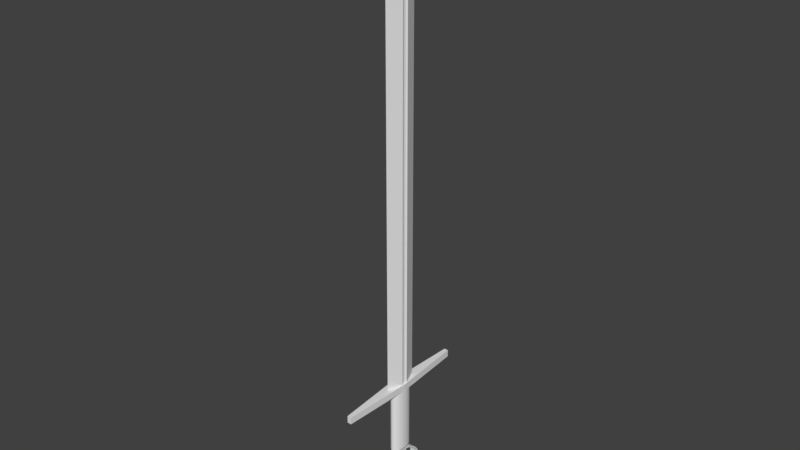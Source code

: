 # Source: Sword3.blend  (saved by Blender 2.78.0; exported with 4.5.12 LTS)
import bpy
from mathutils import Matrix  # noqa: F401  (used for matrix-valued properties, if any)

bpy.ops.wm.read_factory_settings(use_empty=True)
scene = bpy.context.scene
scene.name = 'Scene'

# ---- collections
col_collection_1 = bpy.data.collections.new('Collection 1'); scene.collection.children.link(col_collection_1)

# ---- world
world_world = bpy.data.worlds.new('World'); scene.world = world_world
world_world.color = (0.05088, 0.05088, 0.05088)
world_world.use_sun_shadow = False
world_world.sun_shadow_jitter_overblur = 0.0
world_world.cycles.sampling_method = 'MANUAL'

# ---- meshes
me_cylinder_003 = bpy.data.meshes.new('Cylinder.003')
me_cylinder_003.from_pydata([(-0.004287, 1.009, -0.9323), (-0.004287, 1.009, 0.9897), (0.1908, 0.99, -0.9323), (0.1908, 0.99, 0.9897), (0.3784, 0.9331, -0.9323), (0.3784, 0.9331, 0.9897), (0.5513, 0.8407, -0.9323), (0.5513, 0.8407, 0.9897), (0.7028, 0.7163, -0.9323), (0.7028, 0.7163, 0.9897), (0.8272, 0.5648, -0.9323), (0.8272, 0.5648, 0.9897), (0.9196, 0.3919, -0.9323), (0.9196, 0.3919, 0.9897), (0.9765, 0.2043, -0.9323), (0.9765, 0.2043, 0.9897), (0.9957, 0.009205, -0.9323), (0.9957, 0.009205, 0.9897), (0.9765, -0.1859, -0.9323), (0.9765, -0.1859, 0.9897), (0.9196, -0.3735, -0.9323), (0.9196, -0.3735, 0.9897), (0.8272, -0.5464, -0.9323), (0.8272, -0.5464, 0.9897), (0.7028, -0.6979, -0.9323), (0.7028, -0.6979, 0.9897), (0.5513, -0.8223, -0.9323), (0.5513, -0.8223, 0.9897), (0.3784, -0.9147, -0.9323), (0.3784, -0.9147, 0.9897), (0.1908, -0.9716, -0.9323), (0.1908, -0.9716, 0.9897), (-0.004288, -0.9908, -0.9323), (-0.004288, -0.9908, 0.9897), (-0.1994, -0.9716, -0.9323), (-0.1994, -0.9716, 0.9897), (-0.387, -0.9147, -0.9323), (-0.387, -0.9147, 0.9897), (-0.5599, -0.8223, -0.9323), (-0.5599, -0.8223, 0.9897), (-0.7114, -0.6979, -0.9323), (-0.7114, -0.6979, 0.9897), (-0.8358, -0.5464, -0.9323), (-0.8358, -0.5464, 0.9897), (-0.9282, -0.3735, -0.9323), (-0.9282, -0.3735, 0.9897), (-0.9851, -0.1859, -0.9323), (-0.9851, -0.1859, 0.9897), (-1.004, 0.009206, -0.9323), (-1.004, 0.009206, 0.9897), (-0.9851, 0.2043, -0.9323), (-0.9851, 0.2043, 0.9897), (-0.9282, 0.3919, -0.9323), (-0.9282, 0.3919, 0.9897), (-0.8358, 0.5648, -0.9323), (-0.8358, 0.5648, 0.9897), (-0.7114, 0.7163, -0.9323), (-0.7114, 0.7163, 0.9897), (-0.5599, 0.8407, -0.9323), (-0.5599, 0.8407, 0.9897), (-0.387, 0.9331, -0.9323), (-0.387, 0.9331, 0.9897), (-0.1994, 0.99, -0.9323), (-0.1994, 0.99, 0.9897), (-0.004287, 1.009, -0.9323), (-0.004287, 1.009, 0.9897), (-0.004288, -0.9908, -0.9323), (-0.004288, -0.9908, 0.9897), (-0.004287, 1.009, -0.9323), (-0.004287, 1.009, 0.9897), (-0.004288, -0.9908, -0.9323), (-0.004288, -0.9908, 0.9897), (-0.004287, 0.9592, -0.9323), (-0.004287, 0.9592, 0.9897), (0.181, 0.941, -0.9323), (0.181, 0.941, 0.9897), (0.3593, 0.8869, -0.9323), (0.3593, 0.8869, 0.9897), (0.5235, 0.7991, -0.9323), (0.5235, 0.7991, 0.9897), (0.6675, 0.681, -0.9323), (0.6675, 0.681, 0.9897), (0.7856, 0.537, -0.9323), (0.7856, 0.537, 0.9897), (0.8734, 0.3728, -0.9323), (0.8734, 0.3728, 0.9897), (0.9275, 0.1945, -0.9323), (0.9275, 0.1945, 0.9897), (0.9457, 0.009205, -0.9323), (0.9457, 0.009205, 0.9897), (0.9275, -0.1761, -0.9323), (0.9275, -0.1761, 0.9897), (0.8734, -0.3543, -0.9323), (0.8734, -0.3543, 0.9897), (0.7856, -0.5186, -0.9323), (0.7856, -0.5186, 0.9897), (0.6675, -0.6625, -0.9323), (0.6675, -0.6625, 0.9897), (0.5235, -0.7807, -0.9323), (0.5235, -0.7807, 0.9897), (0.3593, -0.8685, -0.9323), (0.3593, -0.8685, 0.9897), (0.181, -0.9225, -0.9323), (0.181, -0.9225, 0.9897), (-0.004288, -0.9408, -0.9323), (-0.004288, -0.9408, 0.9897), (-0.1896, -0.9225, -0.9323), (-0.1896, -0.9225, 0.9897), (-0.3678, -0.8685, -0.9323), (-0.3678, -0.8685, 0.9897), (-0.5321, -0.7807, -0.9323), (-0.5321, -0.7807, 0.9897), (-0.676, -0.6625, -0.9323), (-0.676, -0.6625, 0.9897), (-0.7942, -0.5186, -0.9323), (-0.7942, -0.5186, 0.9897), (-0.882, -0.3543, -0.9323), (-0.882, -0.3543, 0.9897), (-0.936, -0.1761, -0.9323), (-0.936, -0.1761, 0.9897), (-0.9543, 0.009206, -0.9323), (-0.9543, 0.009206, 0.9897), (-0.936, 0.1945, -0.9323), (-0.936, 0.1945, 0.9897), (-0.882, 0.3728, -0.9323), (-0.882, 0.3728, 0.9897), (-0.7942, 0.537, -0.9323), (-0.7942, 0.537, 0.9897), (-0.676, 0.681, -0.9323), (-0.676, 0.681, 0.9897), (-0.5321, 0.7991, -0.9323), (-0.5321, 0.7991, 0.9897), (-0.3678, 0.8869, -0.9323), (-0.3678, 0.8869, 0.9897), (-0.1896, 0.941, -0.9323), (-0.1896, 0.941, 0.9897), (-0.004132, 0.9725, -0.8983), (-0.004136, 0.9735, 0.9547), (-0.00413, -0.9544, -0.898), (-0.004135, -0.9554, 0.9544), (-0.004132, 0.9725, -0.8983), (-0.004136, 0.9735, 0.9547), (-0.00413, -0.9544, -0.898), (-0.004135, -0.9554, 0.9544), (-0.004287, 0.9592, -0.9323), (0.181, 0.941, -0.9323), (0.181, 0.941, 0.9897), (-0.004287, 0.9592, 0.9897), (0.9275, 0.1945, 0.9897), (0.9275, 0.1945, -0.9323), (0.9457, 0.009205, -0.9323), (0.9457, 0.009205, 0.9897), (0.9275, -0.1761, -0.9323), (0.9275, -0.1761, 0.9897), (0.181, -0.9225, 0.9897), (0.181, -0.9225, -0.9323), (-0.004288, -0.9408, -0.9323), (-0.004288, -0.9408, 0.9897), (-0.1896, -0.9225, -0.9323), (-0.1896, -0.9225, 0.9897), (-0.936, -0.1761, 0.9897), (-0.936, -0.1761, -0.9323), (-0.9543, 0.009206, -0.9323), (-0.9543, 0.009206, 0.9897), (-0.936, 0.1945, -0.9323), (-0.936, 0.1945, 0.9897), (-0.1896, 0.941, 0.9897), (-0.1896, 0.941, -0.9323), (-0.004287, 0.9592, -0.9323), (0.181, 0.941, -0.9323), (0.181, 0.941, 0.9897), (-0.004287, 0.9592, 0.9897), (0.181, -0.9225, 0.9897), (0.181, -0.9225, -0.9323), (-0.004288, -0.9408, -0.9323), (-0.004288, -0.9408, 0.9897), (-0.1896, -0.9225, -0.9323), (-0.1896, -0.9225, 0.9897), (-0.1896, 0.941, 0.9897), (-0.1896, 0.941, -0.9323), (-0.004287, 0.009205, 0.02873)], [], [(0, 1, 3, 2), (2, 3, 5, 4), (4, 5, 7, 6), (6, 7, 9, 8), (8, 9, 11, 10), (10, 11, 13, 12), (12, 13, 15, 14), (14, 15, 17, 16), (16, 17, 19, 18), (18, 19, 21, 20), (20, 21, 23, 22), (22, 23, 25, 24), (24, 25, 27, 26), (26, 27, 29, 28), (28, 29, 31, 30), (30, 31, 33, 32), (32, 33, 35, 34), (34, 35, 37, 36), (36, 37, 39, 38), (38, 39, 41, 40), (40, 41, 43, 42), (42, 43, 45, 44), (44, 45, 47, 46), (46, 47, 49, 48), (48, 49, 51, 50), (50, 51, 53, 52), (52, 53, 55, 54), (54, 55, 57, 56), (56, 57, 59, 58), (58, 59, 61, 60), (60, 61, 63, 62), (62, 63, 1, 0), (33, 32, 66, 67), (0, 1, 65, 64), (67, 66, 70, 71), (64, 65, 69, 68), (122, 123, 165, 164), (74, 76, 77, 75), (76, 78, 79, 77), (78, 80, 81, 79), (80, 82, 83, 81), (82, 84, 85, 83), (84, 86, 87, 85), (89, 87, 148, 151), (103, 102, 155, 154), (90, 92, 93, 91), (92, 94, 95, 93), (94, 96, 97, 95), (96, 98, 99, 97), (98, 100, 101, 99), (100, 102, 103, 101), (72, 74, 145, 144), (123, 121, 163, 165), (106, 108, 109, 107), (108, 110, 111, 109), (110, 112, 113, 111), (112, 114, 115, 113), (114, 116, 117, 115), (116, 118, 119, 117), (86, 88, 150, 149), (106, 107, 159, 158), (122, 124, 125, 123), (124, 126, 127, 125), (126, 128, 129, 127), (128, 130, 131, 129), (130, 132, 133, 131), (132, 134, 135, 133), (120, 122, 164, 162), (105, 139, 138, 104), (72, 136, 137, 73), (139, 143, 142, 138), (136, 140, 141, 137), (0, 2, 74, 72), (3, 1, 73, 75), (2, 4, 76, 74), (5, 3, 75, 77), (4, 6, 78, 76), (7, 5, 77, 79), (6, 8, 80, 78), (9, 7, 79, 81), (8, 10, 82, 80), (11, 9, 81, 83), (10, 12, 84, 82), (13, 11, 83, 85), (12, 14, 86, 84), (15, 13, 85, 87), (14, 16, 88, 86), (17, 15, 87, 89), (16, 18, 90, 88), (19, 17, 89, 91), (18, 20, 92, 90), (21, 19, 91, 93), (20, 22, 94, 92), (23, 21, 93, 95), (22, 24, 96, 94), (25, 23, 95, 97), (24, 26, 98, 96), (27, 25, 97, 99), (26, 28, 100, 98), (29, 27, 99, 101), (28, 30, 102, 100), (31, 29, 101, 103), (30, 32, 104, 102), (33, 31, 103, 105), (32, 34, 106, 104), (35, 33, 105, 107), (34, 36, 108, 106), (37, 35, 107, 109), (36, 38, 110, 108), (39, 37, 109, 111), (38, 40, 112, 110), (41, 39, 111, 113), (40, 42, 114, 112), (43, 41, 113, 115), (42, 44, 116, 114), (45, 43, 115, 117), (44, 46, 118, 116), (47, 45, 117, 119), (46, 48, 120, 118), (49, 47, 119, 121), (48, 50, 122, 120), (51, 49, 121, 123), (50, 52, 124, 122), (53, 51, 123, 125), (52, 54, 126, 124), (55, 53, 125, 127), (54, 56, 128, 126), (57, 55, 127, 129), (56, 58, 130, 128), (59, 57, 129, 131), (58, 60, 132, 130), (61, 59, 131, 133), (60, 62, 134, 132), (63, 61, 133, 135), (62, 0, 72, 134), (1, 63, 135, 73), (33, 67, 139, 105), (66, 32, 104, 138), (0, 64, 136, 72), (65, 1, 73, 137), (68, 69, 141, 140), (71, 70, 142, 143), (67, 71, 143, 139), (70, 66, 138, 142), (64, 68, 140, 136), (69, 65, 137, 141), (156, 158, 176, 174), (162, 164, 180), (150, 152, 180), (166, 167, 179, 178), (146, 147, 171, 170), (160, 161, 180), (148, 149, 180), (154, 155, 173, 172), (75, 73, 147, 146), (102, 104, 156, 155), (119, 118, 161, 160), (105, 103, 154, 157), (88, 90, 152, 150), (74, 75, 146, 145), (118, 120, 162, 161), (91, 89, 151, 153), (135, 134, 167, 166), (121, 119, 160, 163), (104, 106, 158, 156), (90, 91, 153, 152), (134, 72, 144, 167), (107, 105, 157, 159), (73, 135, 166, 147), (87, 86, 149, 148), (175, 172, 180), (177, 175, 180), (179, 168, 180), (173, 174, 180), (155, 156, 174, 173), (167, 144, 168, 179), (159, 157, 175, 177), (157, 154, 172, 175), (145, 146, 170, 169), (147, 166, 178, 171), (144, 145, 169, 168), (158, 159, 177, 176), (171, 178, 180), (169, 170, 180), (176, 177, 180), (168, 169, 180), (172, 173, 180), (178, 179, 180), (170, 171, 180), (174, 176, 180), (149, 150, 180), (161, 162, 180), (153, 151, 180), (165, 163, 180), (151, 148, 180), (163, 160, 180), (152, 153, 180), (164, 165, 180)])
me_cylinder_003.use_remesh_preserve_volume = False
me_cylinder_003.use_remesh_preserve_attributes = False
me_cylinder_003.use_mirror_vertex_groups = False
me_cylinder_003.update()
me_cylinder_002 = bpy.data.meshes.new('Cylinder.002')
me_cylinder_002.from_pydata([(-3.952, 0.5082, 0.02917), (-1.161, 0.5082, 0.02917), (-3.952, 0.4986, -0.2246), (-1.161, 0.4986, -0.2246), (-3.952, 0.4702, -0.4687), (-1.161, 0.4702, -0.4687), (-3.952, 0.4241, -0.6936), (-1.161, 0.4241, -0.6936), (-3.952, 0.3621, -0.8908), (-1.161, 0.3621, -0.8908), (-3.952, 0.2864, -1.053), (-1.161, 0.2864, -1.053), (-3.952, 0.2002, -1.173), (-1.161, 0.2002, -1.173), (-3.952, 0.1066, -1.247), (-1.161, 0.1066, -1.247), (-3.952, 0.009206, -1.272), (-1.161, 0.009206, -1.272), (-3.952, -0.08815, -1.247), (-1.161, -0.08815, -1.247), (-3.952, -0.1818, -1.173), (-1.161, -0.1818, -1.173), (-3.952, -0.268, -1.053), (-1.161, -0.268, -1.053), (-3.952, -0.3436, -0.8908), (-1.161, -0.3436, -0.8908), (-3.952, -0.4057, -0.6936), (-1.161, -0.4057, -0.6936), (-3.952, -0.4518, -0.4687), (-1.161, -0.4518, -0.4687), (-3.952, -0.4802, -0.2246), (-1.161, -0.4802, -0.2246), (-3.952, -0.4898, 0.02917), (-1.161, -0.4898, 0.02917), (-3.952, -0.4802, 0.283), (-1.161, -0.4802, 0.283), (-3.952, -0.4518, 0.527), (-1.161, -0.4518, 0.527), (-3.952, -0.4057, 0.752), (-1.161, -0.4057, 0.752), (-3.952, -0.3436, 0.9491), (-1.161, -0.3436, 0.9491), (-3.952, -0.268, 1.111), (-1.161, -0.268, 1.111), (-3.952, -0.1818, 1.231), (-1.161, -0.1818, 1.231), (-3.952, -0.08814, 1.305), (-1.161, -0.08814, 1.305), (-3.952, 0.009206, 1.326), (-1.161, 0.009206, 1.326), (-3.952, 0.1066, 1.305), (-1.161, 0.1066, 1.305), (-3.952, 0.2002, 1.231), (-1.161, 0.2002, 1.231), (-3.952, 0.2864, 1.111), (-1.161, 0.2864, 1.111), (-3.952, 0.3621, 0.9491), (-1.161, 0.3621, 0.9491), (-3.952, 0.4241, 0.752), (-1.161, 0.4241, 0.752), (-3.952, 0.4702, 0.527), (-1.161, 0.4702, 0.527), (-3.952, 0.4986, 0.283), (-1.161, 0.4986, 0.283), (-1.161, 0.5034, -0.09773), (-1.161, 0.4844, -0.3467), (-1.161, 0.4472, -0.5812), (-1.161, 0.3931, -0.7922), (-1.161, 0.3242, -0.9717), (-1.161, 0.2433, -1.113), (-1.161, 0.1534, -1.21), (-1.161, 0.05788, -1.264), (-1.161, -0.03947, -1.264), (-1.161, -0.135, -1.21), (-1.161, -0.2249, -1.113), (-1.161, -0.3058, -0.9717), (-1.161, -0.3747, -0.7922), (-1.161, -0.4288, -0.5812), (-1.161, -0.466, -0.3467), (-1.161, -0.485, -0.09773), (-1.161, -0.485, 0.1561), (-1.161, -0.466, 0.405), (-1.161, -0.4288, 0.6395), (-1.161, -0.3747, 0.8505), (-1.161, -0.3058, 1.03), (-1.161, -0.2249, 1.171), (-1.161, -0.1349, 1.268), (-1.161, -0.03947, 1.315), (-1.161, 0.05788, 1.315), (-1.161, 0.1534, 1.268), (-1.161, 0.2433, 1.171), (-1.161, 0.3242, 1.03), (-1.161, 0.3931, 0.8505), (-1.161, 0.4472, 0.6395), (-1.161, 0.4844, 0.405), (-1.161, 0.5034, 0.1561), (-0.9373, 0.362, 0.02909), (-0.9394, 0.3552, -0.1504), (-0.9455, 0.3352, -0.3229), (-0.9554, 0.3025, -0.4819), (-0.9687, 0.2587, -0.6213), (-0.9852, 0.2044, -0.7357), (-0.9912, 0.1442, -0.8207), (-0.9977, 0.07803, -0.873), (-1.004, 0.009206, -0.8907), (-0.9975, -0.05962, -0.873), (-0.991, -0.1258, -0.8207), (-0.9851, -0.1859, -0.7357), (-0.9687, -0.2403, -0.6213), (-0.9553, -0.2841, -0.4819), (-0.9455, -0.3167, -0.3229), (-0.9394, -0.3368, -0.1504), (-0.9373, -0.3436, 0.02909), (-0.9394, -0.3368, 0.2085), (-0.9455, -0.3167, 0.3811), (-0.9553, -0.2841, 0.5401), (-0.9687, -0.2403, 0.6795), (-0.9851, -0.1859, 0.7939), (-0.991, -0.1258, 0.8789), (-0.9975, -0.05962, 0.9312), (-1.004, 0.009206, 0.9456), (-0.9977, 0.07803, 0.9312), (-0.9912, 0.1442, 0.8789), (-0.9852, 0.2044, 0.7939), (-0.9687, 0.2587, 0.6795), (-0.9554, 0.3025, 0.5401), (-0.9455, 0.3352, 0.3811), (-0.9394, 0.3552, 0.2085), (-0.9383, 0.3586, -0.06063), (-0.9424, 0.3452, -0.2366), (-0.9505, 0.3189, -0.4024), (-0.962, 0.2806, -0.5516), (-0.9768, 0.2319, -0.6785), (-0.9882, 0.1747, -0.7782), (-0.9944, 0.1111, -0.8469), (-1.001, 0.04362, -0.8849), (-1.001, -0.02521, -0.8849), (-0.9943, -0.09271, -0.8469), (-0.988, -0.1563, -0.7782), (-0.9769, -0.2135, -0.6785), (-0.9621, -0.2622, -0.5516), (-0.9504, -0.3004, -0.4024), (-0.9424, -0.3268, -0.2366), (-0.9383, -0.3402, -0.06063), (-0.9383, -0.3402, 0.1188), (-0.9424, -0.3268, 0.2948), (-0.9504, -0.3004, 0.4606), (-0.9621, -0.2622, 0.6098), (-0.9769, -0.2135, 0.7367), (-0.988, -0.1563, 0.8364), (-0.9943, -0.09271, 0.9051), (-1.001, -0.02521, 0.9382), (-1.001, 0.04362, 0.9382), (-0.9944, 0.1111, 0.9051), (-0.9882, 0.1747, 0.8364), (-0.9768, 0.2319, 0.7367), (-0.962, 0.2806, 0.6098), (-0.9505, 0.3189, 0.4606), (-0.9424, 0.3452, 0.2948), (-0.9383, 0.3586, 0.1188)], [], [(0, 1, 64, 3, 2), (2, 3, 65, 5, 4), (4, 5, 66, 7, 6), (6, 7, 67, 9, 8), (8, 9, 68, 11, 10), (10, 11, 69, 13, 12), (12, 13, 70, 15, 14), (14, 15, 71, 17, 16), (16, 17, 72, 19, 18), (18, 19, 73, 21, 20), (20, 21, 74, 23, 22), (22, 23, 75, 25, 24), (24, 25, 76, 27, 26), (26, 27, 77, 29, 28), (28, 29, 78, 31, 30), (30, 31, 79, 33, 32), (32, 33, 80, 35, 34), (34, 35, 81, 37, 36), (36, 37, 82, 39, 38), (38, 39, 83, 41, 40), (40, 41, 84, 43, 42), (42, 43, 85, 45, 44), (44, 45, 86, 47, 46), (46, 47, 87, 49, 48), (48, 49, 88, 51, 50), (50, 51, 89, 53, 52), (52, 53, 90, 55, 54), (54, 55, 91, 57, 56), (56, 57, 92, 59, 58), (58, 59, 93, 61, 60), (43, 84, 148, 117), (60, 61, 94, 63, 62), (62, 63, 95, 1, 0), (0, 2, 4, 6, 8, 10, 12, 14, 16, 18, 20, 22, 24, 26, 28, 30, 32, 34, 36, 38, 40, 42, 44, 46, 48, 50, 52, 54, 56, 58, 60, 62), (97, 128, 96, 159, 127, 158, 126, 157, 125, 156, 124, 155, 123, 154, 122, 153, 121, 152, 120, 151, 119, 150, 118, 149, 117, 148, 116, 147, 115, 146, 114, 145, 113, 144, 112, 143, 111, 142, 110, 141, 109, 140, 108, 139, 107, 138, 106, 137, 105, 136, 104, 135, 103, 134, 102, 133, 101, 132, 100, 131, 99, 130, 98, 129), (76, 25, 108, 140), (45, 85, 149, 118), (85, 43, 117, 149), (47, 86, 150, 119), (94, 61, 126, 158), (68, 9, 100, 132), (49, 87, 151, 120), (77, 27, 109, 141), (51, 88, 152, 121), (86, 45, 118, 150), (53, 89, 153, 122), (95, 63, 127, 159), (69, 11, 101, 133), (55, 90, 154, 123), (3, 64, 128, 97), (78, 29, 110, 142), (57, 91, 155, 124), (5, 65, 129, 98), (87, 47, 119, 151), (59, 92, 156, 125), (7, 66, 130, 99), (70, 13, 102, 134), (61, 93, 157, 126), (9, 67, 131, 100), (79, 31, 111, 143), (63, 94, 158, 127), (11, 68, 132, 101), (88, 49, 120, 152), (1, 95, 159, 96), (13, 69, 133, 102), (71, 15, 103, 135), (15, 70, 134, 103), (80, 33, 112, 144), (17, 71, 135, 104), (89, 51, 121, 153), (19, 72, 136, 105), (72, 17, 104, 136), (21, 73, 137, 106), (81, 35, 113, 145), (64, 1, 96, 128), (23, 74, 138, 107), (90, 53, 122, 154), (25, 75, 139, 108), (73, 19, 105, 137), (27, 76, 140, 109), (82, 37, 114, 146), (29, 77, 141, 110), (91, 55, 123, 155), (65, 3, 97, 129), (31, 78, 142, 111), (74, 21, 106, 138), (33, 79, 143, 112), (83, 39, 115, 147), (35, 80, 144, 113), (92, 57, 124, 156), (66, 5, 98, 130), (37, 81, 145, 114), (75, 23, 107, 139), (39, 82, 146, 115), (84, 41, 116, 148), (41, 83, 147, 116), (93, 59, 125, 157), (67, 7, 99, 131)])
me_cylinder_002.use_remesh_preserve_volume = False
me_cylinder_002.use_remesh_preserve_attributes = False
me_cylinder_002.use_mirror_vertex_groups = False
me_cylinder_002.update()
me_cylinder = bpy.data.meshes.new('Cylinder')
me_cylinder.from_pydata([], [], [])
me_cylinder.use_remesh_preserve_volume = False
me_cylinder.use_remesh_preserve_attributes = False
me_cylinder.use_mirror_vertex_groups = False
me_cylinder.update()
me_cube_002 = bpy.data.meshes.new('Cube.002')
me_cube_002.from_pydata([(-7.704, -1.637, -1.109), (-7.704, -1.637, -0.3659), (-7.704, 1.563, -1.109), (-7.704, 1.563, -0.3659), (-5.704, -1.637, -1.109), (-5.704, -1.637, -0.3659), (-5.704, 1.563, -1.109), (-5.704, 1.563, -0.3659), (-7.704, -0.03661, -1.878), (-7.704, -0.03661, 0.4029), (-6.704, 1.563, -1.109), (-6.704, 1.563, -0.3659), (-5.704, -0.03661, -1.878), (-5.704, -0.03661, 0.4029), (-6.704, -1.637, -1.109), (-6.704, -1.637, -0.3659), (-6.704, -0.03661, 0.4029), (-6.704, -0.03661, -1.878)], [], [(8, 9, 3, 2), (10, 11, 7, 6), (12, 13, 5, 4), (14, 15, 1, 0), (17, 12, 4, 14), (16, 9, 1, 15), (13, 16, 15, 5), (7, 11, 16, 13), (11, 3, 9, 16), (8, 17, 14, 0), (2, 10, 17, 8), (10, 6, 12, 17), (4, 5, 15, 14), (6, 7, 13, 12), (2, 3, 11, 10), (0, 1, 9, 8)])
me_cube_002.use_remesh_preserve_volume = False
me_cube_002.use_remesh_preserve_attributes = False
me_cube_002.use_mirror_vertex_groups = False
me_cube_002.update()
me_cube_001 = bpy.data.meshes.new('Cube.001')
me_cube_001.from_pydata([(-5.197, 1.064, -0.3116), (-5.197, 1.391, 0.0), (-5.143, 1.4, 0.0), (-5.143, 1.068, -0.3169), (-5.38, 1.036, -0.2684), (-5.517, 1.0, -0.2504), (-5.517, 1.0, -0.2504), (-6.173, 1.0, 0.0), (-5.143, 1.068, 0.3163), (-5.197, 1.065, 0.311), (4.08, 1.4, 0.0), (4.08, 1.068, -0.3169), (-5.521, 1.0, 0.2489), (-5.521, 1.0, 0.2489), (-5.384, 1.036, 0.2669), (-5.197, 0.9359, -0.3116), (-5.197, 0.609, 0.0), (-5.38, 0.964, -0.2684), (4.08, 1.068, 0.3163), (4.08, 1.0, 0.2489), (4.08, 1.0, -0.2504), (4.08, 1.0, -0.2504), (4.08, 1.036, -0.2684), (4.08, 1.036, 0.2669), (4.08, 1.0, 0.2489), (-5.197, 0.9353, 0.311), (-5.384, 0.964, 0.2669), (-5.143, 0.9325, -0.3169), (-5.143, 0.6, 0.0), (4.08, 0.964, 0.2669), (4.08, 0.9319, 0.3163), (4.08, 0.6, 0.0), (4.08, 0.9325, -0.3169), (4.08, 0.964, -0.2684), (-5.143, 0.9319, 0.3163)], [], [(0, 1, 2, 3), (1, 0, 4, 5, 6, 7), (8, 2, 1, 9), (3, 2, 10, 11), (9, 1, 7, 12, 13, 14), (15, 16, 7, 6, 17), (18, 10, 2, 8), (19, 20, 21, 22, 11, 10, 18, 23, 24), (16, 25, 26, 12, 7), (27, 28, 16, 15), (20, 19, 29, 30, 31, 32, 33), (25, 16, 28, 34), (32, 31, 28, 27), (34, 28, 31, 30), (23, 18, 8, 9, 14), (14, 13, 24, 23), (13, 12, 26, 29, 19, 24), (26, 25, 34, 30, 29), (33, 32, 27, 15, 17), (17, 6, 5, 21, 20, 33), (5, 4, 22, 21), (4, 0, 3, 11, 22)])
_uv = me_cube_001.uv_layers.new(name='UVMap')
_uv.uv.foreach_set('vector', [0.03639, 0.466, 0.04334, 0.4385, 0.04572, 0.4395, 0.0413, 0.4801, 0.04334, 0.4385, 0.03639, 0.466, 0.02537, 0.453, 0.01869, 0.4401, 0.02321, 0.4358, 0.002342, 0.4332, 0.04637, 0.3998, 0.04572, 0.4395, 0.04334, 0.4385, 0.03999, 0.4135, 0.0413, 0.4801, 0.04572, 0.4395, 0.9861, 0.5635, 0.9868, 0.5927, 0.03999, 0.4135, 0.04334, 0.4385, 0.002342, 0.4332, 0.02252, 0.4357, 0.01726, 0.4348, 0.02623, 0.4236, 0.0404, 0.4153, 0.0432, 0.4394, 0.004832, 0.4333, 0.02321, 0.4358, 0.02826, 0.4266, 0.999, 0.536, 0.9861, 0.5635, 0.04572, 0.4395, 0.04637, 0.3998, 0.9951, 0.5712, 0.9886, 0.5613, 0.9883, 0.5666, 0.9878, 0.5798, 0.9868, 0.5927, 0.9861, 0.5635, 0.999, 0.536, 0.9989, 0.5527, 0.9961, 0.5663, 0.0432, 0.4394, 0.03663, 0.4626, 0.02557, 0.4487, 0.02252, 0.4357, 0.004832, 0.4333, 0.04656, 0.4014, 0.04563, 0.4399, 0.0432, 0.4394, 0.0404, 0.4153, 0.9886, 0.5613, 0.9951, 0.5712, 0.9923, 0.5821, 0.9862, 0.5971, 0.9803, 0.566, 0.9871, 0.5375, 0.988, 0.5506, 0.03663, 0.4626, 0.0432, 0.4394, 0.04563, 0.4399, 0.04129, 0.478, 0.9871, 0.5375, 0.9803, 0.566, 0.04563, 0.4399, 0.04656, 0.4014, 0.04129, 0.478, 0.04563, 0.4399, 0.9803, 0.566, 0.9862, 0.5971, 0.9989, 0.5527, 0.999, 0.536, 0.04637, 0.3998, 0.03999, 0.4135, 0.02623, 0.4236, 0.02623, 0.4236, 0.01726, 0.4348, 0.9961, 0.5663, 0.9989, 0.5527, 0.01726, 0.4348, 0.02252, 0.4357, 0.02557, 0.4487, 0.9923, 0.5821, 0.9951, 0.5712, 0.9961, 0.5663, 0.02557, 0.4487, 0.03663, 0.4626, 0.04129, 0.478, 0.9862, 0.5971, 0.9923, 0.5821, 0.988, 0.5506, 0.9871, 0.5375, 0.04656, 0.4014, 0.0404, 0.4153, 0.02826, 0.4266, 0.02826, 0.4266, 0.02321, 0.4358, 0.01869, 0.4401, 0.9883, 0.5666, 0.9886, 0.5613, 0.988, 0.5506, 0.01869, 0.4401, 0.02537, 0.453, 0.9878, 0.5798, 0.9883, 0.5666, 0.02537, 0.453, 0.03639, 0.466, 0.0413, 0.4801, 0.9868, 0.5927, 0.9878, 0.5798])
me_cube_001.use_remesh_preserve_volume = False
me_cube_001.use_remesh_preserve_attributes = False
me_cube_001.use_mirror_vertex_groups = False
me_cube_001.update()

# ---- objects
ob_cylinder_002 = bpy.data.objects.new('Cylinder.002', me_cylinder_003)
ob_cylinder_000 = bpy.data.objects.new('Cylinder.000', me_cylinder_002)
ob_cylinder_001 = bpy.data.objects.new('Cylinder.001', me_cylinder)
ob_cube_001 = bpy.data.objects.new('Cube.001', me_cube_002)
ob_cube = bpy.data.objects.new('Cube', me_cube_001)

# ---- transforms, parenting, visibility, modifiers, constraints
ob_cylinder_002.location = (-0.5566, 1.27, 2.088)
ob_cylinder_002.rotation_euler = (4.371e-08, 1.571, 0.0)
ob_cylinder_002.scale = (0.1732, 0.1732, 0.03575)
ob_cylinder_002.lineart.crease_threshold = 0.0
ob_cylinder_000.location = (-0.5566, 1.27, 2.088)
ob_cylinder_000.rotation_euler = (4.371e-08, 1.571, 0.0)
ob_cylinder_000.scale = (0.1732, 0.1732, 0.03575)
ob_cylinder_000.lineart.crease_threshold = 0.0
ob_cylinder_001.location = (-0.5566, 1.27, 2.088)
ob_cylinder_001.rotation_euler = (4.371e-08, 1.571, 0.0)
ob_cylinder_001.scale = (0.1732, 0.1732, 0.03575)
ob_cylinder_001.lineart.crease_threshold = 0.0
ob_cube_001.location = (-0.5256, 1.283, 2.627)
ob_cube_001.rotation_euler = (4.371e-08, 1.571, 0.0)
ob_cube_001.scale = (0.02573, 0.325, 0.04071)
ob_cube_001.lineart.crease_threshold = 0.0
ob_cube.location = (-0.5556, 0.9464, 4.151)
ob_cube.rotation_euler = (4.371e-08, 1.571, 0.0)
ob_cube.scale = (0.325, 0.325, 0.1306)
ob_cube.lineart.crease_threshold = 0.0

# ---- collection membership
col_collection_1.objects.link(ob_cylinder_002)
col_collection_1.objects.link(ob_cylinder_000)
col_collection_1.objects.link(ob_cylinder_001)
col_collection_1.objects.link(ob_cube_001)
col_collection_1.objects.link(ob_cube)

# ---- scene / render settings (as saved in the file)
scene.frame_start = 1; scene.frame_end = 250; scene.frame_set(1)
scene.render.engine = 'CYCLES'
scene.render.resolution_percentage = 50
scene.render.dither_intensity = 0.0
scene.cycles.use_denoising = False
scene.cycles.samples = 128
scene.cycles.sampling_pattern = 'TABULATED_SOBOL'
scene.cycles.light_sampling_threshold = 0.0
scene.cycles.use_adaptive_sampling = False
scene.cycles.use_light_tree = False
scene.cycles.blur_glossy = 0.0
scene.cycles.sample_clamp_indirect = 0.0
scene.view_settings.view_transform = 'Standard'
bpy.context.view_layer.update()

# ---- added for rendering (the .blend has no active camera and no usable light): camera, sun
cam_auto = bpy.data.cameras.new('AutoCamera')
cam_auto.lens = 50.0
cam_auto.sensor_width = 36.0
cam_auto.clip_end = 1000.0
ob_auto_camera = bpy.data.objects.new('AutoCamera', cam_auto)
scene.collection.objects.link(ob_auto_camera)
ob_auto_camera.location = (3.48656, -3.57921, 7.26994)
ob_auto_camera.rotation_euler = (1.09748, -7.21219e-08, 0.694738)
scene.camera = ob_auto_camera
light_auto_sun = bpy.data.lights.new('AutoSun', 'SUN')
light_auto_sun.energy = 3.0
light_auto_sun.angle = 0.0523599
ob_auto_sun = bpy.data.objects.new('AutoSun', light_auto_sun)
scene.collection.objects.link(ob_auto_sun)
ob_auto_sun.rotation_euler = (0.872665, 0.174533, 0.523599)
bpy.context.view_layer.update()
